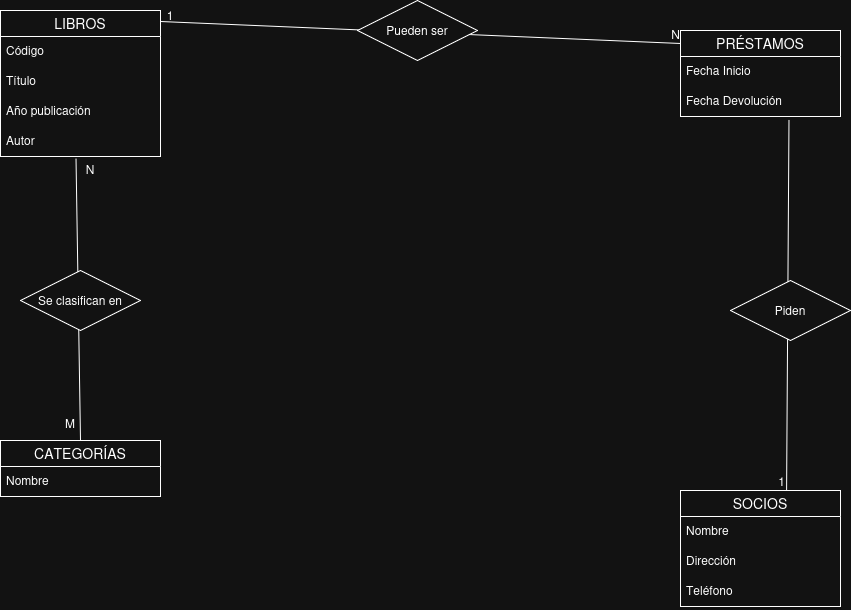

The diagram above was exported from draw.io. Its source (the exported page's mxGraphModel, read from the mxfile embedded in the PNG):
<mxGraphModel dx="1678" dy="927" grid="1" gridSize="10" guides="1" tooltips="1" connect="1" arrows="1" fold="1" page="1" pageScale="1" pageWidth="1654" pageHeight="1169" math="0" shadow="0">
  <root>
    <mxCell id="0" />
    <mxCell id="1" parent="0" />
    <mxCell id="qZET9DguqWJQbVPnz0pd-11" value="LIBROS" style="swimlane;fontStyle=0;childLayout=stackLayout;horizontal=1;startSize=26;horizontalStack=0;resizeParent=1;resizeParentMax=0;resizeLast=0;collapsible=1;marginBottom=0;align=center;fontSize=14;" vertex="1" parent="1">
      <mxGeometry x="410" y="120" width="160" height="146" as="geometry" />
    </mxCell>
    <mxCell id="qZET9DguqWJQbVPnz0pd-12" value="Código" style="text;strokeColor=none;fillColor=none;spacingLeft=4;spacingRight=4;overflow=hidden;rotatable=0;points=[[0,0.5],[1,0.5]];portConstraint=eastwest;fontSize=12;whiteSpace=wrap;html=1;" vertex="1" parent="qZET9DguqWJQbVPnz0pd-11">
      <mxGeometry y="26" width="160" height="30" as="geometry" />
    </mxCell>
    <mxCell id="qZET9DguqWJQbVPnz0pd-13" value="Título" style="text;strokeColor=none;fillColor=none;spacingLeft=4;spacingRight=4;overflow=hidden;rotatable=0;points=[[0,0.5],[1,0.5]];portConstraint=eastwest;fontSize=12;whiteSpace=wrap;html=1;" vertex="1" parent="qZET9DguqWJQbVPnz0pd-11">
      <mxGeometry y="56" width="160" height="30" as="geometry" />
    </mxCell>
    <mxCell id="qZET9DguqWJQbVPnz0pd-14" value="Año publicación" style="text;strokeColor=none;fillColor=none;spacingLeft=4;spacingRight=4;overflow=hidden;rotatable=0;points=[[0,0.5],[1,0.5]];portConstraint=eastwest;fontSize=12;whiteSpace=wrap;html=1;" vertex="1" parent="qZET9DguqWJQbVPnz0pd-11">
      <mxGeometry y="86" width="160" height="30" as="geometry" />
    </mxCell>
    <mxCell id="qZET9DguqWJQbVPnz0pd-27" value="Autor" style="text;strokeColor=none;fillColor=none;spacingLeft=4;spacingRight=4;overflow=hidden;rotatable=0;points=[[0,0.5],[1,0.5]];portConstraint=eastwest;fontSize=12;whiteSpace=wrap;html=1;" vertex="1" parent="qZET9DguqWJQbVPnz0pd-11">
      <mxGeometry y="116" width="160" height="30" as="geometry" />
    </mxCell>
    <mxCell id="qZET9DguqWJQbVPnz0pd-15" value="PRÉSTAMOS" style="swimlane;fontStyle=0;childLayout=stackLayout;horizontal=1;startSize=26;horizontalStack=0;resizeParent=1;resizeParentMax=0;resizeLast=0;collapsible=1;marginBottom=0;align=center;fontSize=14;" vertex="1" parent="1">
      <mxGeometry x="1090" y="140" width="160" height="86" as="geometry" />
    </mxCell>
    <mxCell id="qZET9DguqWJQbVPnz0pd-16" value="Fecha Inicio" style="text;strokeColor=none;fillColor=none;spacingLeft=4;spacingRight=4;overflow=hidden;rotatable=0;points=[[0,0.5],[1,0.5]];portConstraint=eastwest;fontSize=12;whiteSpace=wrap;html=1;" vertex="1" parent="qZET9DguqWJQbVPnz0pd-15">
      <mxGeometry y="26" width="160" height="30" as="geometry" />
    </mxCell>
    <mxCell id="qZET9DguqWJQbVPnz0pd-17" value="Fecha Devolución" style="text;strokeColor=none;fillColor=none;spacingLeft=4;spacingRight=4;overflow=hidden;rotatable=0;points=[[0,0.5],[1,0.5]];portConstraint=eastwest;fontSize=12;whiteSpace=wrap;html=1;" vertex="1" parent="qZET9DguqWJQbVPnz0pd-15">
      <mxGeometry y="56" width="160" height="30" as="geometry" />
    </mxCell>
    <mxCell id="qZET9DguqWJQbVPnz0pd-19" value="CATEGORÍAS" style="swimlane;fontStyle=0;childLayout=stackLayout;horizontal=1;startSize=26;horizontalStack=0;resizeParent=1;resizeParentMax=0;resizeLast=0;collapsible=1;marginBottom=0;align=center;fontSize=14;" vertex="1" parent="1">
      <mxGeometry x="410" y="550" width="160" height="56" as="geometry" />
    </mxCell>
    <mxCell id="qZET9DguqWJQbVPnz0pd-20" value="Nombre" style="text;strokeColor=none;fillColor=none;spacingLeft=4;spacingRight=4;overflow=hidden;rotatable=0;points=[[0,0.5],[1,0.5]];portConstraint=eastwest;fontSize=12;whiteSpace=wrap;html=1;" vertex="1" parent="qZET9DguqWJQbVPnz0pd-19">
      <mxGeometry y="26" width="160" height="30" as="geometry" />
    </mxCell>
    <mxCell id="qZET9DguqWJQbVPnz0pd-23" value="SOCIOS" style="swimlane;fontStyle=0;childLayout=stackLayout;horizontal=1;startSize=26;horizontalStack=0;resizeParent=1;resizeParentMax=0;resizeLast=0;collapsible=1;marginBottom=0;align=center;fontSize=14;" vertex="1" parent="1">
      <mxGeometry x="1090" y="600" width="160" height="116" as="geometry" />
    </mxCell>
    <mxCell id="qZET9DguqWJQbVPnz0pd-24" value="Nombre" style="text;strokeColor=none;fillColor=none;spacingLeft=4;spacingRight=4;overflow=hidden;rotatable=0;points=[[0,0.5],[1,0.5]];portConstraint=eastwest;fontSize=12;whiteSpace=wrap;html=1;" vertex="1" parent="qZET9DguqWJQbVPnz0pd-23">
      <mxGeometry y="26" width="160" height="30" as="geometry" />
    </mxCell>
    <mxCell id="qZET9DguqWJQbVPnz0pd-25" value="Dirección" style="text;strokeColor=none;fillColor=none;spacingLeft=4;spacingRight=4;overflow=hidden;rotatable=0;points=[[0,0.5],[1,0.5]];portConstraint=eastwest;fontSize=12;whiteSpace=wrap;html=1;" vertex="1" parent="qZET9DguqWJQbVPnz0pd-23">
      <mxGeometry y="56" width="160" height="30" as="geometry" />
    </mxCell>
    <mxCell id="qZET9DguqWJQbVPnz0pd-26" value="Teléfono" style="text;strokeColor=none;fillColor=none;spacingLeft=4;spacingRight=4;overflow=hidden;rotatable=0;points=[[0,0.5],[1,0.5]];portConstraint=eastwest;fontSize=12;whiteSpace=wrap;html=1;" vertex="1" parent="qZET9DguqWJQbVPnz0pd-23">
      <mxGeometry y="86" width="160" height="30" as="geometry" />
    </mxCell>
    <mxCell id="qZET9DguqWJQbVPnz0pd-28" value="1" style="text;html=1;whiteSpace=wrap;strokeColor=none;fillColor=none;align=center;verticalAlign=middle;rounded=0;" vertex="1" parent="1">
      <mxGeometry x="550" y="110" width="60" height="30" as="geometry" />
    </mxCell>
    <mxCell id="qZET9DguqWJQbVPnz0pd-29" value="" style="endArrow=none;html=1;rounded=0;entryX=0.001;entryY=0.151;entryDx=0;entryDy=0;entryPerimeter=0;" edge="1" parent="1" target="qZET9DguqWJQbVPnz0pd-15">
      <mxGeometry relative="1" as="geometry">
        <mxPoint x="570" y="131" as="sourcePoint" />
        <mxPoint x="730" y="131" as="targetPoint" />
      </mxGeometry>
    </mxCell>
    <mxCell id="qZET9DguqWJQbVPnz0pd-30" value="N" style="resizable=0;html=1;whiteSpace=wrap;align=right;verticalAlign=bottom;" connectable="0" vertex="1" parent="qZET9DguqWJQbVPnz0pd-29">
      <mxGeometry x="1" relative="1" as="geometry" />
    </mxCell>
    <mxCell id="qZET9DguqWJQbVPnz0pd-34" value="" style="endArrow=none;html=1;rounded=0;fontFamily=Helvetica;fontSize=12;fontColor=default;resizable=0;exitX=0.678;exitY=1.116;exitDx=0;exitDy=0;exitPerimeter=0;entryX=0.663;entryY=0.001;entryDx=0;entryDy=0;entryPerimeter=0;" edge="1" parent="1" source="qZET9DguqWJQbVPnz0pd-17" target="qZET9DguqWJQbVPnz0pd-23">
      <mxGeometry relative="1" as="geometry">
        <mxPoint x="710" y="460" as="sourcePoint" />
        <mxPoint x="870" y="460" as="targetPoint" />
      </mxGeometry>
    </mxCell>
    <mxCell id="qZET9DguqWJQbVPnz0pd-35" value="1" style="resizable=0;html=1;whiteSpace=wrap;align=right;verticalAlign=bottom;strokeColor=default;fontFamily=Helvetica;fontSize=12;fontColor=default;fillColor=default;" connectable="0" vertex="1" parent="qZET9DguqWJQbVPnz0pd-34">
      <mxGeometry x="1" relative="1" as="geometry" />
    </mxCell>
    <mxCell id="qZET9DguqWJQbVPnz0pd-37" value="N" style="text;html=1;whiteSpace=wrap;strokeColor=none;fillColor=none;align=center;verticalAlign=middle;rounded=0;spacing=2;spacingBottom=4;" vertex="1" parent="1">
      <mxGeometry x="470" y="266" width="60" height="30" as="geometry" />
    </mxCell>
    <mxCell id="qZET9DguqWJQbVPnz0pd-38" value="" style="endArrow=none;html=1;rounded=0;fontFamily=Helvetica;fontSize=12;fontColor=default;resizable=0;exitX=0.472;exitY=1.076;exitDx=0;exitDy=0;exitPerimeter=0;entryX=0.5;entryY=0;entryDx=0;entryDy=0;" edge="1" parent="1" source="qZET9DguqWJQbVPnz0pd-27" target="qZET9DguqWJQbVPnz0pd-19">
      <mxGeometry relative="1" as="geometry">
        <mxPoint x="590" y="450" as="sourcePoint" />
        <mxPoint x="750" y="450" as="targetPoint" />
      </mxGeometry>
    </mxCell>
    <mxCell id="qZET9DguqWJQbVPnz0pd-40" value="M" style="text;html=1;whiteSpace=wrap;strokeColor=none;fillColor=none;align=center;verticalAlign=middle;rounded=0;spacing=2;spacingBottom=4;" vertex="1" parent="1">
      <mxGeometry x="450" y="520" width="60" height="30" as="geometry" />
    </mxCell>
    <mxCell id="_dR_frCZbfAtjYo1BaHa-1" value="Se clasifican en" style="shape=rhombus;perimeter=rhombusPerimeter;whiteSpace=wrap;html=1;align=center;" vertex="1" parent="1">
      <mxGeometry x="430" y="380" width="120" height="60" as="geometry" />
    </mxCell>
    <mxCell id="_dR_frCZbfAtjYo1BaHa-2" value="Piden" style="shape=rhombus;perimeter=rhombusPerimeter;whiteSpace=wrap;html=1;align=center;" vertex="1" parent="1">
      <mxGeometry x="1140" y="390" width="120" height="60" as="geometry" />
    </mxCell>
    <mxCell id="_dR_frCZbfAtjYo1BaHa-3" value="Pueden ser" style="shape=rhombus;perimeter=rhombusPerimeter;whiteSpace=wrap;html=1;align=center;" vertex="1" parent="1">
      <mxGeometry x="767" y="110" width="120" height="60" as="geometry" />
    </mxCell>
  </root>
</mxGraphModel>